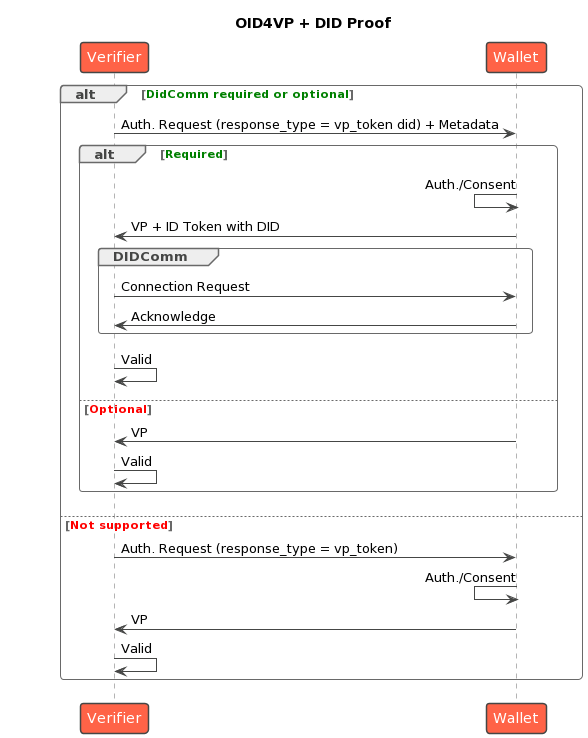

The diagram above was rendered by PlantUML. Its source (embedded in the PNG):
@startuml
!theme vibrant
!pragma teoz true
title "OID4VP + DID Proof"
participant Verifier
participant Wallet
skinparam ParticipantPadding 75


alt <color green>DidComm required or optional</color>
Verifier -> Wallet: Auth. Request (response_type = vp_token did) + Metadata
    alt <color green>Required</color>
      Wallet <- Wallet: Auth./Consent
      Wallet -> Verifier: VP + ID Token with DID
        group DIDComm
           Verifier -> Wallet: Connection Request
           Wallet -> Verifier: Acknowledge
        end
      Verifier -> Verifier: Valid
    else <color red>Optional</color>
        Wallet -> Verifier: VP
        Verifier -> Verifier: Valid
    end
else <color red>Not supported</color>
    Verifier -> Wallet: Auth. Request (response_type = vp_token)
    Wallet <- Wallet: Auth./Consent
    Wallet -> Verifier: VP
    Verifier -> Verifier: Valid
end
@enduml